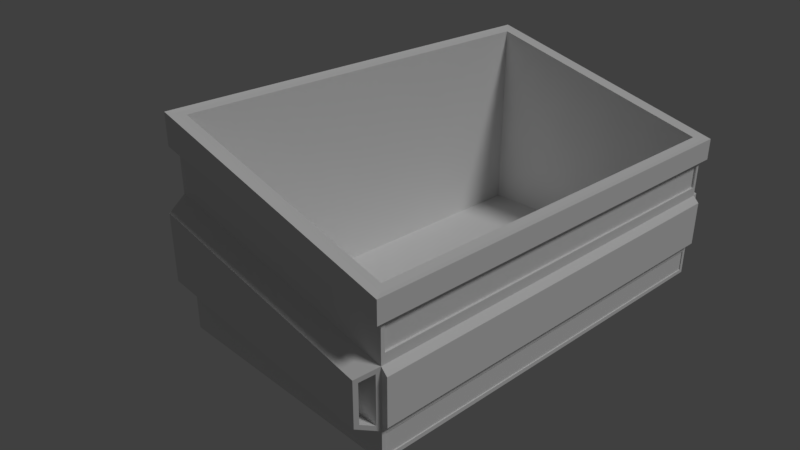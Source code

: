 # Source: Contenedor.blend  (saved by Blender 2.79.0; exported with 4.5.12 LTS)
import bpy
from mathutils import Matrix  # noqa: F401  (used for matrix-valued properties, if any)

bpy.ops.wm.read_factory_settings(use_empty=True)
scene = bpy.context.scene
scene.name = 'Scene'

# ---- collections
col_collection_1 = bpy.data.collections.new('Collection 1'); scene.collection.children.link(col_collection_1)

# ---- materials (node trees are filled in below, after node groups)
mat_material = bpy.data.materials.new('Material')
mat_material.alpha_threshold = 0.0
mat_material.use_transparent_shadow = False
mat_material.roughness = 0.5
mat_material.line_color = (0.0, 0.0, 0.0, 1.0)

# ---- material node trees

# ---- world
world_world = bpy.data.worlds.new('World'); scene.world = world_world
world_world.color = (0.05088, 0.05088, 0.05088)
world_world.use_sun_shadow = False
world_world.sun_shadow_jitter_overblur = 0.0
world_world.cycles.sampling_method = 'MANUAL'

# ---- cameras
cam_camera = bpy.data.cameras.new('Camera')
cam_camera.clip_end = 100.0
cam_camera.lens = 35.0
cam_camera.sensor_width = 32.0
cam_camera.sensor_height = 18.0
cam_camera.ortho_scale = 7.314
cam_camera.dof.focus_distance = 0.0
cam_camera.dof.aperture_fstop = 128.0

# ---- lights
light_lamp = bpy.data.lights.new('Lamp', 'SUN')
light_lamp.transmission_factor = 0.0
light_lamp.cutoff_distance = 30.0
light_lamp.angle = 0.1993
light_lamp.energy = 1.0
light_lamp.shadow_buffer_clip_start = 1.001
light_lamp.shadow_soft_size = 0.1
light_lamp.shadow_cascade_max_distance = 1000.0

# ---- meshes
me_cube = bpy.data.meshes.new('Cube')
me_cube.from_pydata([(3.0, 2.453, 0.04666), (3.0, -2.453, 0.04666), (0.08245, -2.418, 0.0), (0.08245, 2.418, 0.0), (2.919, 2.417, 1.77), (2.919, -2.417, 1.77), (0.08081, -2.417, 2.48), (0.08081, 2.417, 2.48), (3.0, 2.5, 1.75), (3.0, -2.5, 1.75), (5.96e-08, 2.5, 2.5), (-3.576e-07, -2.5, 2.5), (2.919, 2.417, 0.1), (2.919, -2.417, 0.1), (0.08081, 2.417, 0.1), (0.08081, -2.417, 0.1), (3.0, 2.455, 1.46), (3.0, -2.455, 1.46), (-3.242e-07, -2.5, 2.15), (1.014e-07, 2.5, 2.15), (3.051, 2.584, 1.489), (3.051, 2.584, 1.742), (3.051, -2.584, 1.489), (3.051, -2.584, 1.742), (-0.05052, -2.584, 2.155), (-0.05052, -2.584, 2.518), (-0.05052, 2.584, 2.155), (-0.05052, 2.584, 2.518), (3.073, 2.5, 0.4242), (3.073, 2.5, 0.9613), (3.073, -2.5, 0.4242), (3.073, -2.5, 0.9613), (0.09155, -2.74, 0.7267), (0.09155, -2.74, 1.514), (0.09155, 2.74, 0.7267), (0.09155, 2.74, 1.514), (3.0, 2.453, 0.3026), (2.926, 2.693, 0.9234), (3.0, -2.453, 0.3026), (2.926, -2.693, 0.9234), (3.0, 2.455, 1.15), (3.0, -2.455, 1.15), (-2.51e-07, -2.5, 1.702), (2.183e-07, 2.5, 1.702), (3.0, 2.5, 1.105), (3.0, 2.5, 1.505), (3.0, -2.5, 1.105), (3.0, -2.5, 1.505), (2.977, 2.455, 1.15), (2.977, 2.455, 1.46), (2.977, -2.455, 1.15), (2.977, -2.455, 1.46), (2.918, 2.418, 0.0), (2.918, -2.418, 0.0), (2.926, 2.693, 0.4843), (2.926, -2.693, 0.4843), (2.989, 2.453, 0.04666), (2.989, -2.453, 0.04666), (2.989, 2.453, 0.3026), (2.989, -2.453, 0.3026), (3.0, 2.5, 0.0), (3.0, -2.5, 0.0), (3.576e-07, 2.5, 0.0), (-1.192e-07, -2.5, 0.0), (2.918, 2.418, 0.05), (2.918, -2.418, 0.05), (0.08245, 2.418, 0.05), (0.08245, -2.418, 0.05), (2.982, 2.547, 0.4228), (2.982, 2.547, 0.9693), (2.982, -2.547, 0.4228), (2.982, -2.547, 0.9693), (-0.08189, -2.34, 0.8323), (-0.08189, -2.34, 1.494), (-0.08189, 2.34, 0.8323), (-0.08189, 2.34, 1.494), (3.0, 2.5, 0.3493), (3.0, 2.5, 1.036), (3.0, -2.5, 0.3493), (3.0, -2.5, 1.036), (2.908, 2.74, 0.4502), (2.908, 2.74, 0.9609), (2.908, -2.74, 0.4502), (2.908, -2.74, 0.9609), (2.524, 2.547, 0.4228), (2.524, 2.547, 0.9693), (2.524, -2.547, 0.4228), (2.524, -2.547, 0.9693), (2.468, 2.693, 0.4843), (2.468, 2.693, 0.9234), (2.468, -2.693, 0.4843), (2.468, -2.693, 0.9234), (-2.384e-07, -2.5, 0.6437), (-2.384e-07, -2.5, 1.625), (2.384e-07, 2.5, 0.6437), (2.384e-07, 2.5, 1.625)], [], [(53, 2, 67, 65), (4, 7, 14, 12), (10, 8, 21, 27), (11, 10, 27, 25), (19, 18, 24, 26), (76, 60, 62, 94), (4, 5, 9, 8), (7, 4, 8, 10), (5, 6, 11, 9), (6, 7, 10, 11), (12, 14, 15, 13), (6, 5, 13, 15), (5, 4, 12, 13), (7, 6, 15, 14), (47, 45, 20, 22), (42, 18, 19, 43), (46, 47, 18, 42), (41, 40, 48, 50), (20, 21, 23, 22), (22, 23, 25, 24), (24, 25, 27, 26), (21, 20, 26, 27), (18, 47, 22, 24), (45, 19, 26, 20), (9, 11, 25, 23), (8, 9, 23, 21), (38, 1, 57, 59), (28, 29, 31, 30), (61, 78, 92, 63), (82, 83, 33, 32), (63, 92, 94, 62), (72, 73, 75, 74), (44, 77, 95, 43), (81, 80, 34, 35), (29, 28, 76, 77), (30, 31, 79, 78), (28, 30, 78, 76), (31, 29, 77, 79), (45, 44, 43, 19), (77, 44, 46, 79), (79, 46, 42, 93), (93, 42, 43, 95), (16, 40, 44, 45), (41, 17, 47, 46), (17, 16, 45, 47), (40, 41, 46, 44), (48, 49, 51, 50), (17, 41, 50, 51), (16, 17, 51, 49), (40, 16, 49, 48), (0, 1, 61, 60), (36, 0, 60, 76), (1, 38, 78, 61), (38, 36, 76, 78), (56, 58, 59, 57), (1, 0, 56, 57), (36, 38, 59, 58), (0, 36, 58, 56), (53, 52, 60, 61), (52, 3, 62, 60), (2, 53, 61, 63), (3, 2, 63, 62), (64, 65, 67, 66), (52, 53, 65, 64), (2, 3, 66, 67), (3, 52, 64, 66), (69, 68, 84, 85), (54, 37, 89, 88), (32, 33, 93, 92), (35, 34, 94, 95), (82, 32, 92, 78), (33, 83, 79, 93), (81, 35, 95, 77), (34, 80, 76, 94), (68, 69, 77, 76), (71, 70, 78, 79), (37, 54, 80, 81), (55, 39, 83, 82), (54, 68, 76, 80), (69, 37, 81, 77), (39, 71, 79, 83), (70, 55, 82, 78), (88, 89, 85, 84), (91, 90, 86, 87), (55, 70, 86, 90), (37, 69, 85, 89), (39, 55, 90, 91), (70, 71, 87, 86), (71, 39, 91, 87), (68, 54, 88, 84), (73, 72, 92, 93), (74, 75, 95, 94), (72, 74, 94, 92), (75, 73, 93, 95)])
_uv = me_cube.uv_layers.new(name='UVMap')
_uv.uv.foreach_set('vector', [0.012, 0.5294, 0.006917, 0.2539, 0.01314, 0.2594, 0.01651, 0.5217, 0.6385, 0.3887, 0.3981, 0.4488, 0.3981, 0.2472, 0.6385, 0.2472, 0.4026, 0.4985, 0.6645, 0.4985, 0.6688, 0.5056, 0.3981, 0.5056, 0.4043, 0.4559, 0.7775, 0.4558, 0.788, 0.4625, 0.3981, 0.4625, 0.4295, 0.5746, 0.0127, 0.5746, 0.0002873, 0.5671, 0.4417, 0.5671, 0.3995, 0.03768, 0.3986, 0.008181, 0.652, 0.0002873, 0.6536, 0.05465, 0.7725, 0.476, 0.4154, 0.4761, 0.409, 0.4697, 0.7787, 0.4696, 0.4096, 0.4914, 0.6575, 0.4914, 0.6645, 0.4985, 0.4026, 0.4985, 0.6575, 0.4908, 0.4096, 0.4908, 0.4026, 0.4838, 0.6645, 0.4838, 0.4105, 0.4495, 0.7711, 0.4494, 0.7775, 0.4558, 0.4043, 0.4559, 0.6542, 0.0002873, 0.8947, 0.0002873, 0.8947, 0.4097, 0.6542, 0.4097, 0.7244, 0.9787, 0.7845, 0.7383, 0.926, 0.7383, 0.926, 0.9787, 0.0002873, 0.7598, 0.4097, 0.7598, 0.4097, 0.9013, 0.0002873, 0.9013, 0.8517, 0.7377, 0.4423, 0.7377, 0.4423, 0.5361, 0.8517, 0.5361, 0.0109, 0.1887, 0.3924, 0.1823, 0.4034, 0.189, 0.0002873, 0.1958, 0.0127, 0.6119, 0.0127, 0.5746, 0.4295, 0.5746, 0.4295, 0.6119, 0.7176, 0.866, 0.7175, 0.9019, 0.4476, 0.9587, 0.4479, 0.9185, 0.01831, 0.1368, 0.3879, 0.1301, 0.3848, 0.1374, 0.02203, 0.1414, 0.4034, 0.189, 0.4037, 0.2087, 0.0006142, 0.2155, 0.0002873, 0.1958, 0.7238, 0.9084, 0.7238, 0.9312, 0.4443, 0.9997, 0.4446, 0.9671, 0.0002873, 0.5671, 0.0002873, 0.5361, 0.4417, 0.5361, 0.4417, 0.5671, 0.3894, 0.1859, 0.389, 0.1644, 0.6531, 0.2159, 0.6536, 0.2467, 0.4476, 0.9587, 0.7175, 0.9019, 0.7238, 0.9084, 0.4446, 0.9671, 0.3948, 0.1582, 0.6502, 0.2081, 0.6531, 0.2159, 0.389, 0.1644, 0.6645, 0.4838, 0.4026, 0.4838, 0.3981, 0.4766, 0.6688, 0.4766, 0.7787, 0.4696, 0.409, 0.4697, 0.3981, 0.4631, 0.7849, 0.4631, 0.01931, 0.05919, 0.02229, 0.02026, 0.02394, 0.023, 0.02117, 0.05151, 0.3883, 0.06817, 0.3878, 0.1098, 0.01822, 0.115, 0.01873, 0.07332, 0.7128, 0.7441, 0.7121, 0.7754, 0.4423, 0.7961, 0.4436, 0.7383, 0.6842, 0.7979, 0.6848, 0.8428, 0.4702, 0.8855, 0.4719, 0.8187, 0.01111, 0.7588, 0.01116, 0.7048, 0.431, 0.7052, 0.431, 0.7592, 0.02659, 0.6874, 0.02787, 0.632, 0.4142, 0.6323, 0.4156, 0.688, 0.3941, 0.1243, 0.394, 0.1181, 0.6494, 0.1636, 0.6495, 0.1701, 0.4256, 0.1008, 0.4252, 0.05816, 0.6259, 0.07624, 0.6282, 0.1393, 0.3878, 0.1098, 0.3883, 0.06817, 0.3939, 0.05904, 0.394, 0.1181, 0.01873, 0.07332, 0.01822, 0.115, 0.01262, 0.1241, 0.0125, 0.06506, 0.3883, 0.06817, 0.01873, 0.07332, 0.0125, 0.06506, 0.3939, 0.05904, 0.01822, 0.115, 0.3878, 0.1098, 0.394, 0.1181, 0.01262, 0.1241, 0.3948, 0.1582, 0.3941, 0.1243, 0.6495, 0.1701, 0.6502, 0.2081, 0.394, 0.1181, 0.3941, 0.1243, 0.01271, 0.1308, 0.01262, 0.1241, 0.7175, 0.8599, 0.7176, 0.866, 0.4479, 0.9185, 0.448, 0.9115, 0.01269, 0.6192, 0.0127, 0.6119, 0.4295, 0.6119, 0.4295, 0.6192, 0.3867, 0.1762, 0.3879, 0.1301, 0.3941, 0.1243, 0.3924, 0.1823, 0.01831, 0.1368, 0.01718, 0.1829, 0.0109, 0.1887, 0.01271, 0.1308, 0.01718, 0.1829, 0.3867, 0.1762, 0.3924, 0.1823, 0.0109, 0.1887, 0.3879, 0.1301, 0.01831, 0.1368, 0.01271, 0.1308, 0.3941, 0.1243, 0.3848, 0.1374, 0.383, 0.1717, 0.02026, 0.1757, 0.02203, 0.1414, 0.01718, 0.1829, 0.01831, 0.1368, 0.02203, 0.1414, 0.02026, 0.1757, 0.3867, 0.1762, 0.01718, 0.1829, 0.02026, 0.1757, 0.383, 0.1717, 0.3879, 0.1301, 0.3867, 0.1762, 0.383, 0.1717, 0.3848, 0.1374, 0.3914, 0.01383, 0.02229, 0.02026, 0.01674, 0.01399, 0.3982, 0.00797, 0.3884, 0.05277, 0.3914, 0.01383, 0.3982, 0.00797, 0.3939, 0.05904, 0.02229, 0.02026, 0.01931, 0.05919, 0.0125, 0.06506, 0.01674, 0.01399, 0.01931, 0.05919, 0.3884, 0.05277, 0.3939, 0.05904, 0.0125, 0.06506, 0.3895, 0.02151, 0.3867, 0.05002, 0.02117, 0.05151, 0.02394, 0.023, 0.02229, 0.02026, 0.3914, 0.01383, 0.3895, 0.02151, 0.02394, 0.023, 0.3884, 0.05277, 0.01931, 0.05919, 0.02117, 0.05151, 0.3867, 0.05002, 0.3914, 0.01383, 0.3884, 0.05277, 0.3867, 0.05002, 0.3895, 0.02151, 0.012, 0.5294, 0.3909, 0.5289, 0.3975, 0.5356, 0.005113, 0.5356, 0.3909, 0.5289, 0.3858, 0.2534, 0.3927, 0.2472, 0.3975, 0.5356, 0.006917, 0.2539, 0.012, 0.5294, 0.005113, 0.5356, 0.0002873, 0.2472, 0.3858, 0.2534, 0.006917, 0.2539, 0.0002873, 0.2472, 0.3927, 0.2472, 0.3846, 0.5234, 0.01651, 0.5217, 0.01314, 0.2594, 0.3813, 0.2611, 0.3909, 0.5289, 0.012, 0.5294, 0.01651, 0.5217, 0.3846, 0.5234, 0.006917, 0.2539, 0.3858, 0.2534, 0.3813, 0.2611, 0.01314, 0.2594, 0.3858, 0.2534, 0.3909, 0.5289, 0.3846, 0.5234, 0.3813, 0.2611, 0.4004, 0.1069, 0.4042, 0.04987, 0.4112, 0.07661, 0.4113, 0.07703, 0.4216, 0.06034, 0.4205, 0.09803, 0.4113, 0.07678, 0.4112, 0.07647, 0.4719, 0.8187, 0.4702, 0.8855, 0.448, 0.9115, 0.4423, 0.7961, 0.6282, 0.1393, 0.6259, 0.07624, 0.6536, 0.05465, 0.6494, 0.1636, 0.6842, 0.7979, 0.4719, 0.8187, 0.4423, 0.7961, 0.7121, 0.7754, 0.4702, 0.8855, 0.6848, 0.8428, 0.7175, 0.8599, 0.448, 0.9115, 0.4256, 0.1008, 0.6282, 0.1393, 0.6494, 0.1636, 0.394, 0.1181, 0.6259, 0.07624, 0.4252, 0.05816, 0.3995, 0.03768, 0.6536, 0.05465, 0.4042, 0.04987, 0.4004, 0.1069, 0.394, 0.1181, 0.3995, 0.03768, 0.7105, 0.8485, 0.7075, 0.7888, 0.7121, 0.7754, 0.7175, 0.8599, 0.4205, 0.09803, 0.4216, 0.06034, 0.4252, 0.05816, 0.4256, 0.1008, 0.688, 0.8006, 0.6901, 0.8401, 0.6848, 0.8428, 0.6842, 0.7979, 0.4216, 0.06034, 0.4042, 0.04987, 0.3995, 0.03768, 0.4252, 0.05816, 0.4004, 0.1069, 0.4205, 0.09803, 0.4256, 0.1008, 0.394, 0.1181, 0.6901, 0.8401, 0.7105, 0.8485, 0.7175, 0.8599, 0.6848, 0.8428, 0.7075, 0.7888, 0.688, 0.8006, 0.6842, 0.7979, 0.7121, 0.7754, 0.4112, 0.07647, 0.4113, 0.07678, 0.4113, 0.07703, 0.4112, 0.07661, 0.6995, 0.8204, 0.6998, 0.8212, 0.6999, 0.8219, 0.6993, 0.8208, 0.688, 0.8006, 0.7075, 0.7888, 0.6999, 0.8219, 0.6998, 0.8212, 0.4205, 0.09803, 0.4004, 0.1069, 0.4113, 0.07703, 0.4113, 0.07678, 0.6901, 0.8401, 0.688, 0.8006, 0.6998, 0.8212, 0.6995, 0.8204, 0.7075, 0.7888, 0.7105, 0.8485, 0.6993, 0.8208, 0.6999, 0.8219, 0.7105, 0.8485, 0.6901, 0.8401, 0.6995, 0.8204, 0.6993, 0.8208, 0.4042, 0.04987, 0.4216, 0.06034, 0.4112, 0.07647, 0.4112, 0.07661, 0.02787, 0.632, 0.02659, 0.6874, 0.01116, 0.7048, 0.01269, 0.6192, 0.4156, 0.688, 0.4142, 0.6323, 0.4295, 0.6192, 0.431, 0.7052, 0.02659, 0.6874, 0.4156, 0.688, 0.431, 0.7052, 0.01116, 0.7048, 0.4142, 0.6323, 0.02787, 0.632, 0.01269, 0.6192, 0.4295, 0.6192])
me_cube.materials.append(mat_material)
me_cube.use_remesh_preserve_volume = False
me_cube.use_remesh_preserve_attributes = False
me_cube.use_mirror_vertex_groups = False
me_cube.update()

# ---- objects
ob_cube = bpy.data.objects.new('Cube', me_cube)
ob_lamp = bpy.data.objects.new('Lamp', light_lamp)
ob_camera = bpy.data.objects.new('Camera', cam_camera)

# ---- transforms, parenting, visibility, modifiers, constraints
ob_cube.location = (0.0, 0.0, 0.0)
ob_cube.lock_rotations_4d = False
ob_cube.empty_display_type = 'ARROWS'
ob_cube.lineart.crease_threshold = 0.0
ob_lamp.location = (4.076, 1.005, 5.904)
ob_lamp.rotation_euler = (0.6503, 0.05522, 1.866)
ob_lamp.lock_rotations_4d = False
ob_lamp.empty_display_type = 'ARROWS'
ob_lamp.color = (0.0, 0.0, 0.0, 0.0)
ob_lamp.lineart.crease_threshold = 0.0
ob_camera.location = (7.481, -6.508, 5.344)
ob_camera.rotation_euler = (1.109, 0.0, 0.8149)
ob_camera.lock_rotations_4d = False
ob_camera.empty_display_type = 'ARROWS'
ob_camera.color = (0.0, 0.0, 0.0, 0.0)
ob_camera.display_type = 'WIRE'
ob_camera.lineart.crease_threshold = 0.0

# ---- collection membership
col_collection_1.objects.link(ob_cube)
col_collection_1.objects.link(ob_lamp)
col_collection_1.objects.link(ob_camera)

# ---- scene / render settings (as saved in the file)
scene.camera = ob_camera
scene.frame_start = 1; scene.frame_end = 250; scene.frame_set(1)
scene.render.engine = 'BLENDER_EEVEE_NEXT'
scene.render.resolution_percentage = 50
scene.render.dither_intensity = 0.0
scene.cycles.use_denoising = False
scene.cycles.samples = 128
scene.cycles.sampling_pattern = 'TABULATED_SOBOL'
scene.cycles.use_adaptive_sampling = False
scene.cycles.use_light_tree = False
scene.cycles.blur_glossy = 0.0
scene.cycles.sample_clamp_indirect = 0.0
scene.view_settings.view_transform = 'Standard'
bpy.context.view_layer.update()
